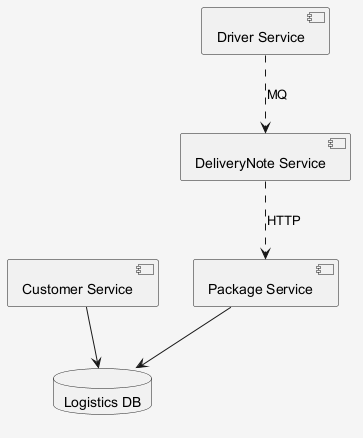

The diagram above was rendered by PlantUML. Its source (embedded in the PNG):
@startuml
skinparam shadowing false
skinparam backgroundColor #F5F5F5
component "Package Service" as C_PackageService
component "Driver Service" as C_DriverService
component "Customer Service" as C_CustomerService
component "DeliveryNote Service" as C_DeliveryNoteService
database "Logistics DB" as DB_logistics
C_PackageService --> DB_logistics
C_CustomerService --> DB_logistics
C_DeliveryNoteService ..> C_PackageService : HTTP
C_DriverService ..> C_DeliveryNoteService : MQ
@enduml